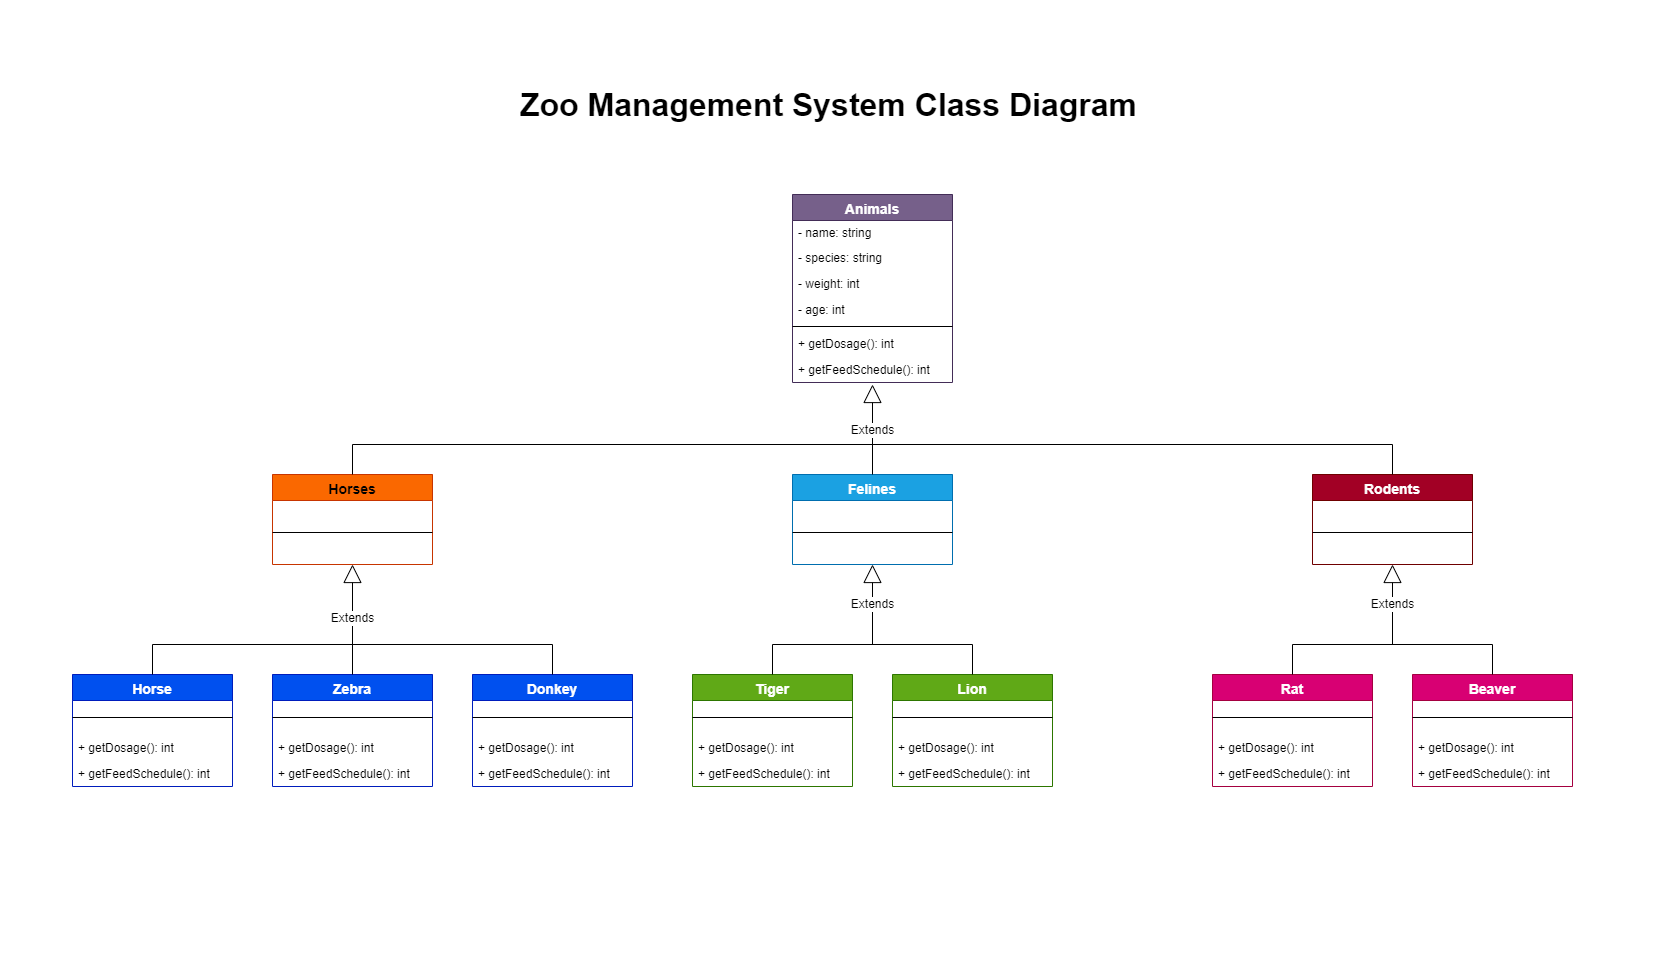

The diagram above was exported from draw.io. Its source (the exported page's mxGraphModel, read from the mxfile embedded in the PNG):
<mxGraphModel dx="2931" dy="1100" grid="1" gridSize="10" guides="1" tooltips="1" connect="1" arrows="1" fold="1" page="1" pageScale="1" pageWidth="827" pageHeight="1169" math="0" shadow="0">
  <root>
    <mxCell id="0" />
    <mxCell id="1" parent="0" />
    <mxCell id="1-5pPqwzvtHsyb1ckmYI-1" value="Animals" style="swimlane;fontStyle=1;align=center;verticalAlign=top;childLayout=stackLayout;horizontal=1;startSize=26;horizontalStack=0;resizeParent=1;resizeParentMax=0;resizeLast=0;collapsible=1;marginBottom=0;fontSize=14;fillColor=#76608a;strokeColor=#432D57;fontColor=#ffffff;" vertex="1" parent="1">
      <mxGeometry x="-35" y="194" width="160" height="188" as="geometry" />
    </mxCell>
    <mxCell id="1-5pPqwzvtHsyb1ckmYI-2" value="- name: string" style="text;strokeColor=none;fillColor=none;align=left;verticalAlign=middle;spacingLeft=4;spacingRight=4;overflow=hidden;rotatable=0;points=[[0,0.5],[1,0.5]];portConstraint=eastwest;fontSize=12;" vertex="1" parent="1-5pPqwzvtHsyb1ckmYI-1">
      <mxGeometry y="26" width="160" height="24" as="geometry" />
    </mxCell>
    <mxCell id="1-5pPqwzvtHsyb1ckmYI-6" value="- species: string" style="text;strokeColor=none;fillColor=none;align=left;verticalAlign=middle;spacingLeft=4;spacingRight=4;overflow=hidden;rotatable=0;points=[[0,0.5],[1,0.5]];portConstraint=eastwest;fontSize=12;" vertex="1" parent="1-5pPqwzvtHsyb1ckmYI-1">
      <mxGeometry y="50" width="160" height="26" as="geometry" />
    </mxCell>
    <mxCell id="1-5pPqwzvtHsyb1ckmYI-7" value="- weight: int" style="text;strokeColor=none;fillColor=none;align=left;verticalAlign=middle;spacingLeft=4;spacingRight=4;overflow=hidden;rotatable=0;points=[[0,0.5],[1,0.5]];portConstraint=eastwest;fontSize=12;" vertex="1" parent="1-5pPqwzvtHsyb1ckmYI-1">
      <mxGeometry y="76" width="160" height="26" as="geometry" />
    </mxCell>
    <mxCell id="1-5pPqwzvtHsyb1ckmYI-8" value="- age: int" style="text;strokeColor=none;fillColor=none;align=left;verticalAlign=middle;spacingLeft=4;spacingRight=4;overflow=hidden;rotatable=0;points=[[0,0.5],[1,0.5]];portConstraint=eastwest;fontSize=12;" vertex="1" parent="1-5pPqwzvtHsyb1ckmYI-1">
      <mxGeometry y="102" width="160" height="26" as="geometry" />
    </mxCell>
    <mxCell id="1-5pPqwzvtHsyb1ckmYI-3" value="" style="line;strokeWidth=1;fillColor=none;align=left;verticalAlign=middle;spacingTop=-1;spacingLeft=3;spacingRight=3;rotatable=0;labelPosition=right;points=[];portConstraint=eastwest;" vertex="1" parent="1-5pPqwzvtHsyb1ckmYI-1">
      <mxGeometry y="128" width="160" height="8" as="geometry" />
    </mxCell>
    <mxCell id="1-5pPqwzvtHsyb1ckmYI-4" value="+ getDosage(): int" style="text;strokeColor=none;fillColor=none;align=left;verticalAlign=top;spacingLeft=4;spacingRight=4;overflow=hidden;rotatable=0;points=[[0,0.5],[1,0.5]];portConstraint=eastwest;fontSize=12;" vertex="1" parent="1-5pPqwzvtHsyb1ckmYI-1">
      <mxGeometry y="136" width="160" height="26" as="geometry" />
    </mxCell>
    <mxCell id="1-5pPqwzvtHsyb1ckmYI-5" value="+ getFeedSchedule(): int" style="text;strokeColor=none;fillColor=none;align=left;verticalAlign=top;spacingLeft=4;spacingRight=4;overflow=hidden;rotatable=0;points=[[0,0.5],[1,0.5]];portConstraint=eastwest;fontSize=12;" vertex="1" parent="1-5pPqwzvtHsyb1ckmYI-1">
      <mxGeometry y="162" width="160" height="26" as="geometry" />
    </mxCell>
    <mxCell id="1-5pPqwzvtHsyb1ckmYI-10" value="Horses" style="swimlane;fontStyle=1;align=center;verticalAlign=top;childLayout=stackLayout;horizontal=1;startSize=26;horizontalStack=0;resizeParent=1;resizeParentMax=0;resizeLast=0;collapsible=1;marginBottom=0;fontSize=14;fillColor=#fa6800;strokeColor=#C73500;fontColor=#000000;" vertex="1" parent="1">
      <mxGeometry x="-555" y="474" width="160" height="90" as="geometry" />
    </mxCell>
    <mxCell id="1-5pPqwzvtHsyb1ckmYI-15" value="" style="line;strokeWidth=1;fillColor=none;align=left;verticalAlign=middle;spacingTop=-1;spacingLeft=3;spacingRight=3;rotatable=0;labelPosition=right;points=[];portConstraint=eastwest;" vertex="1" parent="1-5pPqwzvtHsyb1ckmYI-10">
      <mxGeometry y="26" width="160" height="64" as="geometry" />
    </mxCell>
    <mxCell id="1-5pPqwzvtHsyb1ckmYI-26" value="Felines" style="swimlane;fontStyle=1;align=center;verticalAlign=top;childLayout=stackLayout;horizontal=1;startSize=26;horizontalStack=0;resizeParent=1;resizeParentMax=0;resizeLast=0;collapsible=1;marginBottom=0;fontSize=14;fillColor=#1ba1e2;strokeColor=#006EAF;fontColor=#ffffff;" vertex="1" parent="1">
      <mxGeometry x="-35" y="474" width="160" height="90" as="geometry" />
    </mxCell>
    <mxCell id="1-5pPqwzvtHsyb1ckmYI-27" value="" style="line;strokeWidth=1;fillColor=none;align=left;verticalAlign=middle;spacingTop=-1;spacingLeft=3;spacingRight=3;rotatable=0;labelPosition=right;points=[];portConstraint=eastwest;" vertex="1" parent="1-5pPqwzvtHsyb1ckmYI-26">
      <mxGeometry y="26" width="160" height="64" as="geometry" />
    </mxCell>
    <mxCell id="1-5pPqwzvtHsyb1ckmYI-28" value="Rodents" style="swimlane;fontStyle=1;align=center;verticalAlign=top;childLayout=stackLayout;horizontal=1;startSize=26;horizontalStack=0;resizeParent=1;resizeParentMax=0;resizeLast=0;collapsible=1;marginBottom=0;fontSize=14;fillColor=#a20025;strokeColor=#6F0000;fontColor=#ffffff;" vertex="1" parent="1">
      <mxGeometry x="485" y="474" width="160" height="90" as="geometry" />
    </mxCell>
    <mxCell id="1-5pPqwzvtHsyb1ckmYI-29" value="" style="line;strokeWidth=1;fillColor=none;align=left;verticalAlign=middle;spacingTop=-1;spacingLeft=3;spacingRight=3;rotatable=0;labelPosition=right;points=[];portConstraint=eastwest;" vertex="1" parent="1-5pPqwzvtHsyb1ckmYI-28">
      <mxGeometry y="26" width="160" height="64" as="geometry" />
    </mxCell>
    <mxCell id="1-5pPqwzvtHsyb1ckmYI-33" value="Horse" style="swimlane;fontStyle=1;align=center;verticalAlign=top;childLayout=stackLayout;horizontal=1;startSize=26;horizontalStack=0;resizeParent=1;resizeParentMax=0;resizeLast=0;collapsible=1;marginBottom=0;fontSize=14;fillColor=#0050ef;strokeColor=#001DBC;fontColor=#ffffff;" vertex="1" parent="1">
      <mxGeometry x="-755" y="674" width="160" height="112" as="geometry" />
    </mxCell>
    <mxCell id="1-5pPqwzvtHsyb1ckmYI-38" value="" style="line;strokeWidth=1;fillColor=none;align=left;verticalAlign=middle;spacingTop=-1;spacingLeft=3;spacingRight=3;rotatable=0;labelPosition=right;points=[];portConstraint=eastwest;" vertex="1" parent="1-5pPqwzvtHsyb1ckmYI-33">
      <mxGeometry y="26" width="160" height="34" as="geometry" />
    </mxCell>
    <mxCell id="1-5pPqwzvtHsyb1ckmYI-39" value="+ getDosage(): int" style="text;strokeColor=none;fillColor=none;align=left;verticalAlign=top;spacingLeft=4;spacingRight=4;overflow=hidden;rotatable=0;points=[[0,0.5],[1,0.5]];portConstraint=eastwest;fontSize=12;" vertex="1" parent="1-5pPqwzvtHsyb1ckmYI-33">
      <mxGeometry y="60" width="160" height="26" as="geometry" />
    </mxCell>
    <mxCell id="1-5pPqwzvtHsyb1ckmYI-40" value="+ getFeedSchedule(): int" style="text;strokeColor=none;fillColor=none;align=left;verticalAlign=top;spacingLeft=4;spacingRight=4;overflow=hidden;rotatable=0;points=[[0,0.5],[1,0.5]];portConstraint=eastwest;fontSize=12;" vertex="1" parent="1-5pPqwzvtHsyb1ckmYI-33">
      <mxGeometry y="86" width="160" height="26" as="geometry" />
    </mxCell>
    <mxCell id="1-5pPqwzvtHsyb1ckmYI-49" value="Zebra" style="swimlane;fontStyle=1;align=center;verticalAlign=top;childLayout=stackLayout;horizontal=1;startSize=26;horizontalStack=0;resizeParent=1;resizeParentMax=0;resizeLast=0;collapsible=1;marginBottom=0;fontSize=14;fillColor=#0050ef;strokeColor=#001DBC;fontColor=#ffffff;" vertex="1" parent="1">
      <mxGeometry x="-555" y="674" width="160" height="112" as="geometry" />
    </mxCell>
    <mxCell id="1-5pPqwzvtHsyb1ckmYI-50" value="" style="line;strokeWidth=1;fillColor=none;align=left;verticalAlign=middle;spacingTop=-1;spacingLeft=3;spacingRight=3;rotatable=0;labelPosition=right;points=[];portConstraint=eastwest;" vertex="1" parent="1-5pPqwzvtHsyb1ckmYI-49">
      <mxGeometry y="26" width="160" height="34" as="geometry" />
    </mxCell>
    <mxCell id="1-5pPqwzvtHsyb1ckmYI-51" value="+ getDosage(): int" style="text;strokeColor=none;fillColor=none;align=left;verticalAlign=top;spacingLeft=4;spacingRight=4;overflow=hidden;rotatable=0;points=[[0,0.5],[1,0.5]];portConstraint=eastwest;fontSize=12;" vertex="1" parent="1-5pPqwzvtHsyb1ckmYI-49">
      <mxGeometry y="60" width="160" height="26" as="geometry" />
    </mxCell>
    <mxCell id="1-5pPqwzvtHsyb1ckmYI-52" value="+ getFeedSchedule(): int" style="text;strokeColor=none;fillColor=none;align=left;verticalAlign=top;spacingLeft=4;spacingRight=4;overflow=hidden;rotatable=0;points=[[0,0.5],[1,0.5]];portConstraint=eastwest;fontSize=12;" vertex="1" parent="1-5pPqwzvtHsyb1ckmYI-49">
      <mxGeometry y="86" width="160" height="26" as="geometry" />
    </mxCell>
    <mxCell id="1-5pPqwzvtHsyb1ckmYI-53" value="Donkey" style="swimlane;fontStyle=1;align=center;verticalAlign=top;childLayout=stackLayout;horizontal=1;startSize=26;horizontalStack=0;resizeParent=1;resizeParentMax=0;resizeLast=0;collapsible=1;marginBottom=0;fontSize=14;fillColor=#0050ef;strokeColor=#001DBC;fontColor=#ffffff;" vertex="1" parent="1">
      <mxGeometry x="-355" y="674" width="160" height="112" as="geometry" />
    </mxCell>
    <mxCell id="1-5pPqwzvtHsyb1ckmYI-54" value="" style="line;strokeWidth=1;fillColor=none;align=left;verticalAlign=middle;spacingTop=-1;spacingLeft=3;spacingRight=3;rotatable=0;labelPosition=right;points=[];portConstraint=eastwest;" vertex="1" parent="1-5pPqwzvtHsyb1ckmYI-53">
      <mxGeometry y="26" width="160" height="34" as="geometry" />
    </mxCell>
    <mxCell id="1-5pPqwzvtHsyb1ckmYI-55" value="+ getDosage(): int" style="text;strokeColor=none;fillColor=none;align=left;verticalAlign=top;spacingLeft=4;spacingRight=4;overflow=hidden;rotatable=0;points=[[0,0.5],[1,0.5]];portConstraint=eastwest;fontSize=12;" vertex="1" parent="1-5pPqwzvtHsyb1ckmYI-53">
      <mxGeometry y="60" width="160" height="26" as="geometry" />
    </mxCell>
    <mxCell id="1-5pPqwzvtHsyb1ckmYI-56" value="+ getFeedSchedule(): int" style="text;strokeColor=none;fillColor=none;align=left;verticalAlign=top;spacingLeft=4;spacingRight=4;overflow=hidden;rotatable=0;points=[[0,0.5],[1,0.5]];portConstraint=eastwest;fontSize=12;" vertex="1" parent="1-5pPqwzvtHsyb1ckmYI-53">
      <mxGeometry y="86" width="160" height="26" as="geometry" />
    </mxCell>
    <mxCell id="1-5pPqwzvtHsyb1ckmYI-57" value="Tiger" style="swimlane;fontStyle=1;align=center;verticalAlign=top;childLayout=stackLayout;horizontal=1;startSize=26;horizontalStack=0;resizeParent=1;resizeParentMax=0;resizeLast=0;collapsible=1;marginBottom=0;fontSize=14;fillColor=#60a917;fontColor=#ffffff;strokeColor=#2D7600;" vertex="1" parent="1">
      <mxGeometry x="-135" y="674" width="160" height="112" as="geometry" />
    </mxCell>
    <mxCell id="1-5pPqwzvtHsyb1ckmYI-58" value="" style="line;strokeWidth=1;fillColor=none;align=left;verticalAlign=middle;spacingTop=-1;spacingLeft=3;spacingRight=3;rotatable=0;labelPosition=right;points=[];portConstraint=eastwest;" vertex="1" parent="1-5pPqwzvtHsyb1ckmYI-57">
      <mxGeometry y="26" width="160" height="34" as="geometry" />
    </mxCell>
    <mxCell id="1-5pPqwzvtHsyb1ckmYI-59" value="+ getDosage(): int" style="text;strokeColor=none;fillColor=none;align=left;verticalAlign=top;spacingLeft=4;spacingRight=4;overflow=hidden;rotatable=0;points=[[0,0.5],[1,0.5]];portConstraint=eastwest;fontSize=12;" vertex="1" parent="1-5pPqwzvtHsyb1ckmYI-57">
      <mxGeometry y="60" width="160" height="26" as="geometry" />
    </mxCell>
    <mxCell id="1-5pPqwzvtHsyb1ckmYI-60" value="+ getFeedSchedule(): int" style="text;strokeColor=none;fillColor=none;align=left;verticalAlign=top;spacingLeft=4;spacingRight=4;overflow=hidden;rotatable=0;points=[[0,0.5],[1,0.5]];portConstraint=eastwest;fontSize=12;" vertex="1" parent="1-5pPqwzvtHsyb1ckmYI-57">
      <mxGeometry y="86" width="160" height="26" as="geometry" />
    </mxCell>
    <mxCell id="1-5pPqwzvtHsyb1ckmYI-61" value="Lion" style="swimlane;fontStyle=1;align=center;verticalAlign=top;childLayout=stackLayout;horizontal=1;startSize=26;horizontalStack=0;resizeParent=1;resizeParentMax=0;resizeLast=0;collapsible=1;marginBottom=0;fontSize=14;fillColor=#60a917;fontColor=#ffffff;strokeColor=#2D7600;" vertex="1" parent="1">
      <mxGeometry x="65" y="674" width="160" height="112" as="geometry" />
    </mxCell>
    <mxCell id="1-5pPqwzvtHsyb1ckmYI-62" value="" style="line;strokeWidth=1;fillColor=none;align=left;verticalAlign=middle;spacingTop=-1;spacingLeft=3;spacingRight=3;rotatable=0;labelPosition=right;points=[];portConstraint=eastwest;" vertex="1" parent="1-5pPqwzvtHsyb1ckmYI-61">
      <mxGeometry y="26" width="160" height="34" as="geometry" />
    </mxCell>
    <mxCell id="1-5pPqwzvtHsyb1ckmYI-63" value="+ getDosage(): int" style="text;strokeColor=none;fillColor=none;align=left;verticalAlign=top;spacingLeft=4;spacingRight=4;overflow=hidden;rotatable=0;points=[[0,0.5],[1,0.5]];portConstraint=eastwest;fontSize=12;" vertex="1" parent="1-5pPqwzvtHsyb1ckmYI-61">
      <mxGeometry y="60" width="160" height="26" as="geometry" />
    </mxCell>
    <mxCell id="1-5pPqwzvtHsyb1ckmYI-64" value="+ getFeedSchedule(): int" style="text;strokeColor=none;fillColor=none;align=left;verticalAlign=top;spacingLeft=4;spacingRight=4;overflow=hidden;rotatable=0;points=[[0,0.5],[1,0.5]];portConstraint=eastwest;fontSize=12;" vertex="1" parent="1-5pPqwzvtHsyb1ckmYI-61">
      <mxGeometry y="86" width="160" height="26" as="geometry" />
    </mxCell>
    <mxCell id="1-5pPqwzvtHsyb1ckmYI-65" value="Rat" style="swimlane;fontStyle=1;align=center;verticalAlign=top;childLayout=stackLayout;horizontal=1;startSize=26;horizontalStack=0;resizeParent=1;resizeParentMax=0;resizeLast=0;collapsible=1;marginBottom=0;fontSize=14;fillColor=#d80073;strokeColor=#A50040;fontColor=#ffffff;" vertex="1" parent="1">
      <mxGeometry x="385" y="674" width="160" height="112" as="geometry" />
    </mxCell>
    <mxCell id="1-5pPqwzvtHsyb1ckmYI-66" value="" style="line;strokeWidth=1;fillColor=none;align=left;verticalAlign=middle;spacingTop=-1;spacingLeft=3;spacingRight=3;rotatable=0;labelPosition=right;points=[];portConstraint=eastwest;" vertex="1" parent="1-5pPqwzvtHsyb1ckmYI-65">
      <mxGeometry y="26" width="160" height="34" as="geometry" />
    </mxCell>
    <mxCell id="1-5pPqwzvtHsyb1ckmYI-67" value="+ getDosage(): int" style="text;strokeColor=none;fillColor=none;align=left;verticalAlign=top;spacingLeft=4;spacingRight=4;overflow=hidden;rotatable=0;points=[[0,0.5],[1,0.5]];portConstraint=eastwest;fontSize=12;" vertex="1" parent="1-5pPqwzvtHsyb1ckmYI-65">
      <mxGeometry y="60" width="160" height="26" as="geometry" />
    </mxCell>
    <mxCell id="1-5pPqwzvtHsyb1ckmYI-68" value="+ getFeedSchedule(): int" style="text;strokeColor=none;fillColor=none;align=left;verticalAlign=top;spacingLeft=4;spacingRight=4;overflow=hidden;rotatable=0;points=[[0,0.5],[1,0.5]];portConstraint=eastwest;fontSize=12;" vertex="1" parent="1-5pPqwzvtHsyb1ckmYI-65">
      <mxGeometry y="86" width="160" height="26" as="geometry" />
    </mxCell>
    <mxCell id="1-5pPqwzvtHsyb1ckmYI-69" value="Beaver" style="swimlane;fontStyle=1;align=center;verticalAlign=top;childLayout=stackLayout;horizontal=1;startSize=26;horizontalStack=0;resizeParent=1;resizeParentMax=0;resizeLast=0;collapsible=1;marginBottom=0;fontSize=14;fillColor=#d80073;strokeColor=#A50040;fontColor=#ffffff;" vertex="1" parent="1">
      <mxGeometry x="585" y="674" width="160" height="112" as="geometry" />
    </mxCell>
    <mxCell id="1-5pPqwzvtHsyb1ckmYI-70" value="" style="line;strokeWidth=1;fillColor=none;align=left;verticalAlign=middle;spacingTop=-1;spacingLeft=3;spacingRight=3;rotatable=0;labelPosition=right;points=[];portConstraint=eastwest;" vertex="1" parent="1-5pPqwzvtHsyb1ckmYI-69">
      <mxGeometry y="26" width="160" height="34" as="geometry" />
    </mxCell>
    <mxCell id="1-5pPqwzvtHsyb1ckmYI-71" value="+ getDosage(): int" style="text;strokeColor=none;fillColor=none;align=left;verticalAlign=top;spacingLeft=4;spacingRight=4;overflow=hidden;rotatable=0;points=[[0,0.5],[1,0.5]];portConstraint=eastwest;fontSize=12;" vertex="1" parent="1-5pPqwzvtHsyb1ckmYI-69">
      <mxGeometry y="60" width="160" height="26" as="geometry" />
    </mxCell>
    <mxCell id="1-5pPqwzvtHsyb1ckmYI-72" value="+ getFeedSchedule(): int" style="text;strokeColor=none;fillColor=none;align=left;verticalAlign=top;spacingLeft=4;spacingRight=4;overflow=hidden;rotatable=0;points=[[0,0.5],[1,0.5]];portConstraint=eastwest;fontSize=12;" vertex="1" parent="1-5pPqwzvtHsyb1ckmYI-69">
      <mxGeometry y="86" width="160" height="26" as="geometry" />
    </mxCell>
    <mxCell id="1-5pPqwzvtHsyb1ckmYI-90" value="Extends" style="endArrow=block;endSize=16;endFill=0;html=1;rounded=0;fontSize=12;strokeColor=#000000;entryX=0.5;entryY=1;entryDx=0;entryDy=0;exitX=0.5;exitY=0;exitDx=0;exitDy=0;" edge="1" parent="1" source="1-5pPqwzvtHsyb1ckmYI-49" target="1-5pPqwzvtHsyb1ckmYI-10">
      <mxGeometry width="160" relative="1" as="geometry">
        <mxPoint x="-475" y="644" as="sourcePoint" />
        <mxPoint x="-335" y="584" as="targetPoint" />
      </mxGeometry>
    </mxCell>
    <mxCell id="1-5pPqwzvtHsyb1ckmYI-92" value="" style="endArrow=none;html=1;rounded=0;fontSize=12;strokeColor=#000000;exitX=0.5;exitY=0;exitDx=0;exitDy=0;" edge="1" parent="1" source="1-5pPqwzvtHsyb1ckmYI-33">
      <mxGeometry width="50" height="50" relative="1" as="geometry">
        <mxPoint x="-495" y="624" as="sourcePoint" />
        <mxPoint x="-475" y="644" as="targetPoint" />
        <Array as="points">
          <mxPoint x="-675" y="644" />
        </Array>
      </mxGeometry>
    </mxCell>
    <mxCell id="1-5pPqwzvtHsyb1ckmYI-93" value="" style="endArrow=none;html=1;rounded=0;fontSize=12;strokeColor=#000000;exitX=0.5;exitY=0;exitDx=0;exitDy=0;" edge="1" parent="1" source="1-5pPqwzvtHsyb1ckmYI-53">
      <mxGeometry width="50" height="50" relative="1" as="geometry">
        <mxPoint x="-665" y="684" as="sourcePoint" />
        <mxPoint x="-475" y="644" as="targetPoint" />
        <Array as="points">
          <mxPoint x="-275" y="644" />
        </Array>
      </mxGeometry>
    </mxCell>
    <mxCell id="1-5pPqwzvtHsyb1ckmYI-96" value="" style="endArrow=none;html=1;rounded=0;fontSize=12;strokeColor=#000000;exitX=0.5;exitY=0;exitDx=0;exitDy=0;entryX=0.5;entryY=0;entryDx=0;entryDy=0;" edge="1" parent="1" source="1-5pPqwzvtHsyb1ckmYI-57" target="1-5pPqwzvtHsyb1ckmYI-61">
      <mxGeometry width="50" height="50" relative="1" as="geometry">
        <mxPoint x="-325" y="694" as="sourcePoint" />
        <mxPoint x="-145" y="594" as="targetPoint" />
        <Array as="points">
          <mxPoint x="-55" y="644" />
          <mxPoint x="145" y="644" />
        </Array>
      </mxGeometry>
    </mxCell>
    <mxCell id="1-5pPqwzvtHsyb1ckmYI-97" value="Extends" style="endArrow=block;endSize=16;endFill=0;html=1;rounded=0;fontSize=12;strokeColor=#000000;entryX=0.5;entryY=1;entryDx=0;entryDy=0;" edge="1" parent="1" target="1-5pPqwzvtHsyb1ckmYI-26">
      <mxGeometry width="160" relative="1" as="geometry">
        <mxPoint x="45" y="644" as="sourcePoint" />
        <mxPoint x="-225" y="564" as="targetPoint" />
      </mxGeometry>
    </mxCell>
    <mxCell id="1-5pPqwzvtHsyb1ckmYI-98" value="" style="endArrow=none;html=1;rounded=0;fontSize=12;strokeColor=#000000;exitX=0.5;exitY=0;exitDx=0;exitDy=0;entryX=0.5;entryY=0;entryDx=0;entryDy=0;" edge="1" parent="1">
      <mxGeometry width="50" height="50" relative="1" as="geometry">
        <mxPoint x="465" y="674" as="sourcePoint" />
        <mxPoint x="664.9999999999998" y="674" as="targetPoint" />
        <Array as="points">
          <mxPoint x="465" y="644" />
          <mxPoint x="665" y="644" />
        </Array>
      </mxGeometry>
    </mxCell>
    <mxCell id="1-5pPqwzvtHsyb1ckmYI-99" value="Extends" style="endArrow=block;endSize=16;endFill=0;html=1;rounded=0;fontSize=12;strokeColor=#000000;entryX=0.5;entryY=1;entryDx=0;entryDy=0;" edge="1" parent="1">
      <mxGeometry width="160" relative="1" as="geometry">
        <mxPoint x="565" y="644" as="sourcePoint" />
        <mxPoint x="565" y="564" as="targetPoint" />
      </mxGeometry>
    </mxCell>
    <mxCell id="1-5pPqwzvtHsyb1ckmYI-100" value="" style="endArrow=none;html=1;rounded=0;fontSize=12;strokeColor=#000000;exitX=0.5;exitY=0;exitDx=0;exitDy=0;entryX=0.5;entryY=0;entryDx=0;entryDy=0;" edge="1" parent="1" source="1-5pPqwzvtHsyb1ckmYI-10" target="1-5pPqwzvtHsyb1ckmYI-28">
      <mxGeometry width="50" height="50" relative="1" as="geometry">
        <mxPoint x="-335" y="444" as="sourcePoint" />
        <mxPoint x="-285" y="394" as="targetPoint" />
        <Array as="points">
          <mxPoint x="-475" y="444" />
          <mxPoint x="565" y="444" />
        </Array>
      </mxGeometry>
    </mxCell>
    <mxCell id="1-5pPqwzvtHsyb1ckmYI-101" value="Extends" style="endArrow=block;endSize=16;endFill=0;html=1;rounded=0;fontSize=12;strokeColor=#000000;exitX=0.5;exitY=0;exitDx=0;exitDy=0;" edge="1" parent="1" source="1-5pPqwzvtHsyb1ckmYI-26">
      <mxGeometry width="160" relative="1" as="geometry">
        <mxPoint x="-439" y="684" as="sourcePoint" />
        <mxPoint x="45" y="384" as="targetPoint" />
      </mxGeometry>
    </mxCell>
    <mxCell id="1-5pPqwzvtHsyb1ckmYI-102" value="&lt;b&gt;&lt;font style=&quot;font-size: 32px;&quot;&gt;Zoo Management System Class Diagram&lt;/font&gt;&lt;/b&gt;" style="text;html=1;strokeColor=none;fillColor=none;align=center;verticalAlign=middle;whiteSpace=wrap;rounded=0;shadow=1;fontSize=12;" vertex="1" parent="1">
      <mxGeometry x="-411" y="90" width="825" height="30.94" as="geometry" />
    </mxCell>
  </root>
</mxGraphModel>